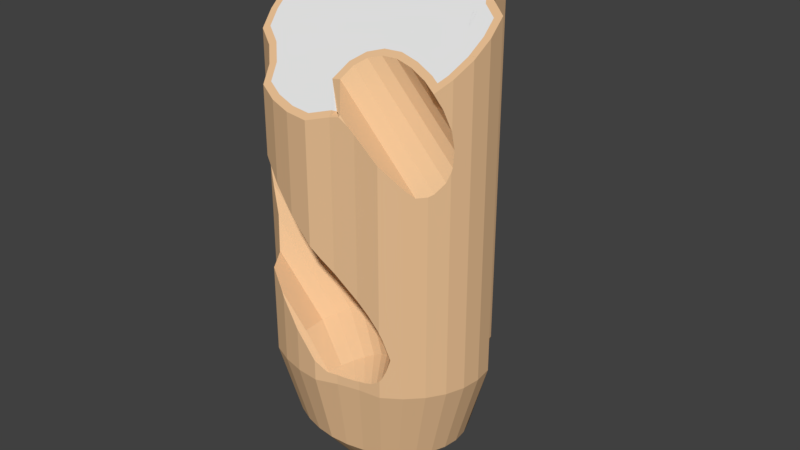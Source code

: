 # Source: bread-blender.blend  (saved by Blender 2.79.0; exported with 4.5.12 LTS)
import bpy
from mathutils import Matrix  # noqa: F401  (used for matrix-valued properties, if any)

bpy.ops.wm.read_factory_settings(use_empty=True)
scene = bpy.context.scene
scene.name = 'Scene'

# ---- collections
col_collection_1 = bpy.data.collections.new('Collection 1'); scene.collection.children.link(col_collection_1)

# ---- materials (node trees are filled in below, after node groups)
mat_bread = bpy.data.materials.new('bread')
mat_bread.alpha_threshold = 0.0
mat_bread.use_transparent_shadow = False
mat_bread.diffuse_color = (0.8276, 0.5322, 0.2954, 1.0)
mat_bread.roughness = 0.5
mat_bread.line_color = (0.0, 0.0, 0.0, 1.0)
mat_white = bpy.data.materials.new('white')
mat_white.alpha_threshold = 0.0
mat_white.use_transparent_shadow = False
mat_white.roughness = 0.5

# ---- material node trees

# ---- world
world_world = bpy.data.worlds.new('World'); scene.world = world_world
world_world.color = (0.05088, 0.05088, 0.05088)
world_world.use_sun_shadow = False
world_world.sun_shadow_jitter_overblur = 0.0
world_world.cycles.sampling_method = 'MANUAL'

# ---- meshes
me_bread = bpy.data.meshes.new('bread')
me_bread.from_pydata([(-0.1428, 0.827, -1.0), (0.0523, 0.8111, -1.0), (0.01302, 0.6483, -1.674), (-0.3379, 0.8111, -1.0), (0.2399, 0.764, -1.0), (-0.1428, 0.661, -1.668), (0.1628, 0.6107, -1.681), (-0.5255, 0.764, -1.0), (-0.6984, 0.6876, -1.0), (-0.8499, 0.5848, -1.0), (-0.7896, 0.3839, -1.0), (-0.882, 0.2409, -1.0), (-1.124, 0.1613, -1.0), (-1.143, 8.536e-07, -1.0), (-1.124, -0.1613, -1.0), (-1.067, -0.3165, -1.0), (-1.067, -0.3165, 0.457), (-1.07, -0.3073, 0.4887), (-1.074, -0.2972, 0.6305), (-1.067, -0.3165, 0.7345), (-0.8987, -0.4175, 0.7709), (-1.059, -0.321, 0.7525), (-0.9623, -0.3792, 0.7847), (-0.7743, -0.5428, 0.7791), (-0.8483, -0.4682, 0.7881), (0.7811, -0.3165, 1.203), (0.744, -0.3739, 1.383), (0.7798, -0.3184, 1.216), (0.838, -0.1613, -1.0), (0.7889, -0.2951, 1.07), (0.7853, -0.305, 0.9356), (0.7811, -0.3165, 0.904), (0.7811, -0.3165, -1.0), (0.8572, 1.175e-07, -1.0), (0.838, 0.1613, -1.0), (0.6971, 0.2493, -1.0), (0.6047, 0.3923, -1.0), (0.5643, 0.5848, -1.0), (0.4128, 0.6876, -1.0), (-0.1002, 0.2573, -2.166), (-0.162, 0.2618, -2.168), (-0.0407, 0.2429, -2.164), (-0.2986, 0.6483, -1.661), (-0.4484, 0.6107, -1.655), (-0.5865, 0.5496, -1.649), (-0.7075, 0.4674, -1.644), (-0.8068, 0.3672, -1.64), (-0.8806, 0.253, -1.637), (-0.9261, 0.129, -1.635), (-0.9414, 7.366e-07, -1.635), (-0.9261, -0.129, -1.635), (-0.8987, -0.4175, -1.0), (-0.8987, -0.4175, 0.07511), (-1.008, -0.3517, 0.292), (-0.6984, -0.6876, 0.7497), (-0.7527, -0.584, 0.7941), (0.595, -0.253, -1.698), (0.7609, -0.3477, 0.8264), (0.7133, -0.4213, 0.75), (0.6887, -0.4594, 0.7336), (0.6887, -0.4594, -1.0), (0.6405, -0.129, -1.7), (0.6558, 1.571e-07, -1.701), (0.6405, 0.129, -1.7), (0.595, 0.253, -1.698), (0.5212, 0.3672, -1.695), (0.4219, 0.4674, -1.691), (0.3009, 0.5496, -1.686), (-0.2236, 0.2562, -2.169), (0.0142, 0.2191, -2.162), (-0.4241, 0.1432, -2.174), (-0.453, 0.09772, -2.175), (-0.8806, -0.253, -1.637), (-0.7743, -0.5428, -1.0), (-0.7743, -0.5428, -0.1788), (-0.7828, -0.5343, -0.1717), (-0.8874, -0.4289, 0.04502), (-0.5255, -0.764, 0.582), (0.5212, -0.3672, -1.695), (0.6258, -0.5228, 0.7281), (0.5643, -0.5848, 0.8008), (0.5643, -0.5848, -1.0), (-0.2829, 0.2408, -2.171), (0.06242, 0.187, -2.161), (-0.3374, 0.2162, -2.172), (-0.3851, 0.1832, -2.173), (-0.4706, 0.04846, -2.175), (-0.4762, -0.002661, -2.175), (-0.4697, -0.05368, -2.174), (-0.4513, -0.1026, -2.173), (-0.8068, -0.3672, -1.64), (-0.6984, -0.6876, -1.0), (-0.6984, -0.6876, -0.2324), (-0.3379, -0.8111, 0.4002), (-0.3984, -0.7959, 0.4562), (0.1333, -0.09772, -2.156), (0.1509, -0.04846, -2.156), (0.1045, -0.1432, -2.157), (0.4219, -0.4674, -1.691), (0.4128, -0.6876, 0.9718), (0.4128, -0.6876, -0.4089), (0.4338, -0.6733, -0.4657), (0.4528, -0.6605, -0.5322), (0.4837, -0.6394, -0.6447), (0.4834, -0.6397, -0.6472), (0.4571, -0.6575, -0.7508), (0.4271, -0.6778, -0.8233), (0.4128, -0.6876, -0.8457), (0.4128, -0.6876, -1.0), (0.1566, 0.002661, -2.157), (0.1501, 0.05368, -2.157), (0.1317, 0.1026, -2.158), (0.1021, 0.1476, -2.159), (-0.4217, -0.1476, -2.172), (-0.7075, -0.4674, -1.644), (-0.5255, -0.764, -1.0), (-0.5255, -0.764, -0.4024), (-0.5499, -0.7532, -0.3727), (-0.1428, -0.827, 0.207), (0.06545, -0.1832, -2.158), (0.3009, -0.5496, -1.686), (0.2231, -0.7136, 1.169), (0.2231, -0.7136, -0.1838), (0.316, -0.7009, -0.2795), (0.4059, -0.6885, -0.394), (0.3878, -0.691, -0.8694), (0.3359, -0.6982, -0.897), (0.2716, -0.707, -0.9134), (0.2231, -0.7136, -0.9166), (0.2231, -0.7136, -1.0), (-0.09597, -0.2562, -2.162), (-0.382, -0.187, -2.171), (-0.3338, -0.2191, -2.169), (-0.5865, -0.5496, -1.649), (-0.3379, -0.8111, -1.0), (-0.3379, -0.8111, -0.6132), (0.03551, -0.7607, 0.01169), (-0.07715, -0.8026, 0.1305), (0.01777, -0.2162, -2.159), (0.1628, -0.6107, -1.681), (0.1686, -0.7273, 1.227), (0.1922, -0.7214, -0.9206), (0.09378, -0.7461, -0.9187), (0.03551, -0.7607, -0.9112), (0.03551, -0.7607, -1.0), (-0.4484, -0.6107, -1.655), (-0.1428, -0.827, -1.0), (-0.1428, -0.827, -0.8197), (-0.3105, -0.8133, -0.6417), (-0.03674, -0.2408, -2.16), (0.01302, -0.6483, -1.674), (-0.03209, -0.7858, -0.9053), (-0.04373, -0.7902, -0.9032), (-0.2789, -0.2429, -2.167), (-0.2194, -0.2573, -2.166), (-0.2986, -0.6483, -1.661), (-0.1428, -0.661, -1.668), (-0.1577, -0.2618, -2.164), (-0.001767, -0.3195, -0.4562), (0.08459, -0.3448, -0.4069), (0.3485, -0.5207, -0.7083), (-0.08854, -0.3277, -0.5063), (0.1672, -0.4027, -0.3603), (0.2754, -0.5004, -0.7434), (0.4185, -0.5671, -0.6751), (-0.1724, -0.3691, -0.5552), (0.2429, -0.4909, -0.3182), (0.2019, -0.5068, -0.7792), (-0.2501, -0.4421, -0.601), (0.4827, -0.6376, -0.6452), (0.3088, -0.6061, -0.2821), (0.131, -0.5399, -0.8142), (-0.3187, -0.5439, -0.6421), (0.06521, -0.5982, -0.8471), (-0.2945, -0.7585, -0.6316), (0.007205, -0.6795, -0.8766), (-0.04083, -0.7808, -0.9016), (-0.1428, 0.7767, 2.386), (0.03991, 0.7618, 2.375), (-0.3255, 0.7618, 2.375), (0.2157, 0.7177, 2.343), (-0.5012, 0.7177, 2.343), (-0.6633, 0.6461, 2.291), (-0.7807, 0.5664, 2.233), (-0.724, 0.3774, 2.095), (-0.8376, 0.2015, 1.967), (-1.066, 0.1264, 1.913), (-1.063, -0.1517, 1.71), (-1.081, 8.115e-07, 1.821), (-1.013, -0.2863, 1.612), (-0.7207, -0.5169, 1.445), (-0.8554, -0.3812, 1.543), (0.7235, -0.2976, 1.604), (0.6812, -0.3631, 1.557), (0.777, -0.1517, 1.71), (0.7951, 1.082e-07, 1.821), (0.779, 0.135, 1.919), (0.5454, 0.3761, 2.094), (0.6486, 0.2164, 1.978), (0.5071, 0.5583, 2.227), (0.3777, 0.6461, 2.291), (-0.6498, -0.6521, 1.346), (-0.5012, -0.7177, 1.299), (-0.3255, -0.7618, 1.266), (-0.1533, -0.7758, 1.256), (0.01334, -0.7139, 1.301), (0.02635, -0.6728, 1.283), (0.2538, -0.2278, 1.655), (0.6063, -0.3259, 1.584), (0.4262, -0.2632, 1.629), (0.1003, -0.2351, 1.65), (-0.02666, -0.2851, 1.613), (-0.1145, -0.3762, 1.547), (-0.1538, -0.5187, 1.443), (-0.08745, -0.5079, 1.451), (0.1036, -0.726, 1.293), (-0.05717, -0.3981, 1.531), (0.0133, -0.325, 1.584), (0.1163, -0.2845, 1.614), (0.5777, -0.3704, 1.551), (0.4062, -0.3107, 1.595), (0.2479, -0.2781, 1.618), (0.1077, -0.7426, 1.28), (0.03551, -0.7607, 1.267), (-0.1428, -0.827, 1.219), (-0.3379, -0.8111, 1.231), (-0.5255, -0.764, 1.265), (-0.6984, -0.6876, 1.32), (0.4128, 0.6876, 2.321), (0.5643, 0.5848, 2.246), (0.6047, 0.3923, 2.106), (0.6971, 0.2493, 2.002), (0.838, 0.1613, 1.938), (0.8572, 1.175e-07, 1.821), (0.838, -0.1613, 1.703), (0.7053, -0.4337, 1.505), (0.7811, -0.3165, 1.591), (-0.7743, -0.5428, 1.426), (-0.8987, -0.4175, 1.517), (-1.067, -0.3165, 1.591), (-1.124, -0.1613, 1.703), (-1.143, 8.536e-07, 1.821), (-1.124, 0.1613, 1.938), (-0.882, 0.2409, 1.996), (-0.7896, 0.3839, 2.1), (-0.8499, 0.5848, 2.246), (-0.6984, 0.6876, 2.321), (-0.5255, 0.764, 2.377), (0.2399, 0.764, 2.377), (-0.3379, 0.8111, 2.411), (0.0523, 0.8111, 2.411), (-0.1428, 0.827, 2.423)], [], [(1, 2, 5, 0), (2, 1, 4, 6), (0, 5, 42, 3), (5, 2, 39, 40), (2, 6, 41, 39), (3, 42, 43, 7), (7, 43, 44, 8), (8, 44, 45, 9), (9, 45, 46, 10), (11, 10, 46, 47), (11, 47, 48, 12), (12, 48, 49, 13), (13, 49, 50, 14), (14, 50, 72, 15), (51, 52, 53, 16, 15), (32, 56, 61, 28), (32, 31, 57, 58, 59, 60), (28, 61, 62, 33), (33, 62, 63, 34), (34, 63, 64, 35), (35, 64, 65, 36), (36, 65, 66, 37), (37, 66, 67, 38), (6, 4, 38, 67), (42, 5, 40, 68), (6, 67, 69, 41), (47, 46, 70, 71), (15, 72, 90, 51), (73, 74, 75, 76, 52, 51), (56, 32, 60, 78), (60, 59, 79, 80, 81), (43, 42, 68, 82), (67, 66, 83, 69), (111, 110, 109, 96, 95, 97, 119, 138, 149, 130, 157, 154, 153, 132, 131, 113, 89, 88, 87, 86, 71, 70, 85, 84, 82, 68, 40, 39, 41, 69, 83, 112), (44, 43, 82, 84), (45, 44, 84, 85), (46, 45, 85, 70), (48, 47, 71, 86), (49, 48, 86, 87), (50, 49, 87, 88), (72, 50, 88, 89), (51, 90, 114, 73), (91, 92, 74, 73), (61, 56, 95, 96), (56, 78, 97, 95), (78, 60, 81, 98), (81, 80, 99, 100, 101, 102, 103, 104, 105, 106, 107, 108), (62, 61, 96, 109), (63, 62, 109, 110), (64, 63, 110, 111), (65, 64, 111, 112), (66, 65, 112, 83), (90, 72, 89, 113), (73, 114, 133, 91), (115, 116, 117, 92, 91), (78, 98, 119, 97), (98, 81, 108, 120), (100, 99, 121, 122, 123, 124), (108, 107, 125, 126, 127, 128, 129), (114, 90, 113, 131), (91, 133, 145, 115), (134, 135, 116, 115), (98, 120, 138, 119), (129, 139, 120, 108), (129, 128, 141, 142, 143, 144), (133, 114, 131, 132), (115, 145, 155, 134), (146, 147, 148, 135, 134), (120, 139, 149, 138), (139, 129, 144, 150), (144, 143, 151, 152, 147, 146), (145, 133, 132, 153), (134, 155, 156, 146), (139, 150, 130, 149), (150, 144, 146, 156), (155, 145, 153, 154), (150, 156, 157, 130), (156, 155, 154, 157), (158, 159, 21, 19, 18), (159, 158, 163, 160), (18, 17, 161, 158), (22, 21, 159, 162), (160, 164, 162, 159), (165, 161, 17, 16, 53), (162, 166, 24, 20, 22), (163, 125, 107, 106, 160), (106, 105, 164, 160), (167, 163, 158, 161), (168, 165, 53, 52, 76), (166, 170, 55, 23, 24), (164, 169, 166, 162), (126, 125, 163, 167), (105, 104, 169, 164), (171, 167, 161, 165), (165, 168, 173, 171), (76, 75, 172, 168), (103, 102, 166, 169), (102, 101, 170, 166), (170, 123, 122, 136, 137, 94, 77, 54, 55), (127, 126, 167, 171), (104, 103, 169), (174, 172, 75, 74, 92, 117), (170, 101, 100, 124), (124, 123, 170), (137, 118, 93, 94), (173, 141, 128, 127, 171), (175, 173, 168, 172), (172, 174, 176, 175), (117, 116, 135, 148, 174), (142, 141, 173, 175), (148, 147, 152, 176, 174), (176, 151, 143, 142, 175), (152, 151, 176), (215, 222, 140), (140, 121, 99, 80, 79, 214, 215), (79, 59, 58, 216, 214), (58, 57, 217, 216), (57, 31, 30, 218, 217), (27, 26, 219, 220), (29, 25, 27, 220, 221), (30, 29, 221, 218), (122, 121, 140, 222, 223, 136), (136, 223, 224, 118, 137), (118, 224, 225, 93), (93, 225, 226, 77, 94), (77, 226, 227, 54), (38, 228, 229, 37), (36, 230, 231, 35), (37, 229, 230, 36), (35, 231, 232, 34), (34, 232, 233, 33), (33, 233, 234, 28), (26, 235, 219), (25, 236, 235, 26, 27), (28, 234, 236, 25, 29, 30, 31, 32), (23, 237, 238, 20, 24), (54, 227, 237, 23, 55), (20, 238, 239, 19, 21, 22), (14, 240, 241, 13), (15, 16, 17, 18, 19, 239, 240, 14), (13, 241, 242, 12), (12, 242, 243, 11), (11, 243, 244, 10), (10, 244, 245, 9), (9, 245, 246, 8), (8, 246, 247, 7), (4, 248, 228, 38), (7, 247, 249, 3), (1, 250, 248, 4), (0, 251, 250, 1), (3, 249, 251, 0), (213, 206, 215, 214), (212, 213, 214, 216), (211, 212, 216, 217), (210, 211, 217, 218), (208, 209, 220, 219), (209, 207, 221, 220), (207, 210, 218, 221), (206, 222, 215), (206, 205, 223, 222), (205, 204, 224, 223), (204, 203, 225, 224), (203, 202, 226, 225), (202, 201, 227, 226), (200, 199, 229, 228), (197, 198, 231, 230), (199, 197, 230, 229), (198, 196, 232, 231), (196, 195, 233, 232), (195, 194, 234, 233), (193, 208, 219, 235), (192, 193, 235, 236), (194, 192, 236, 234), (190, 191, 238, 237), (201, 190, 237, 227), (191, 189, 239, 238), (187, 188, 241, 240), (189, 187, 240, 239), (188, 186, 242, 241), (186, 185, 243, 242), (185, 184, 244, 243), (184, 183, 245, 244), (183, 182, 246, 245), (182, 181, 247, 246), (180, 200, 228, 248), (181, 179, 249, 247), (178, 180, 248, 250), (177, 178, 250, 251), (179, 177, 251, 249), (212, 211, 210, 207, 209, 208, 193, 192, 194, 195, 196, 198, 197, 199, 200, 180, 178, 177, 179, 181, 182, 183, 184, 185, 186, 188, 187, 189, 191, 190, 201, 202, 203, 204, 205, 206, 213)])
me_bread.polygons.foreach_set('material_index', [0, 0, 0, 0, 0, 0, 0, 0, 0, 0, 0, 0, 0, 0, 0, 0, 0, 0, 0, 0, 0, 0, 0, 0, 0, 0, 0, 0, 0, 0, 0, 0, 0, 0, 0, 0, 0, 0, 0, 0, 0, 0, 0, 0, 0, 0, 0, 0, 0, 0, 0, 0, 0, 0, 0, 0, 0, 0, 0, 0, 0, 0, 0, 0, 0, 0, 0, 0, 0, 0, 0, 0, 0, 0, 0, 0, 0, 0, 0, 0, 0, 0, 0, 0, 0, 0, 0, 0, 0, 0, 0, 0, 0, 0, 0, 0, 0, 0, 0, 0, 0, 0, 0, 0, 0, 0, 0, 0, 0, 0, 0, 0, 0, 0, 0, 0, 0, 0, 0, 0, 0, 0, 0, 0, 0, 0, 0, 0, 0, 0, 0, 0, 0, 0, 0, 0, 0, 0, 0, 0, 0, 0, 0, 0, 0, 0, 0, 0, 0, 0, 0, 0, 0, 0, 0, 0, 0, 0, 0, 0, 0, 0, 0, 0, 0, 0, 0, 0, 0, 0, 0, 0, 0, 0, 0, 0, 0, 0, 0, 0, 0, 0, 0, 0, 0, 0, 0, 0, 0, 1])
_uv = me_bread.uv_layers.new(name='UVMap')
_uv.uv.foreach_set('vector', [0.1032, 0.4363, 0.0979, 0.5355, 0.07632, 0.5341, 0.07616, 0.4357, 0.0979, 0.5355, 0.1032, 0.4363, 0.1295, 0.4396, 0.1189, 0.5388, 0.07616, 0.4357, 0.07632, 0.5341, 0.05494, 0.5348, 0.04937, 0.4375, 0.07632, 0.5341, 0.0979, 0.5355, 0.08455, 0.63, 0.07599, 0.63, 0.0979, 0.5355, 0.1189, 0.5388, 0.09287, 0.6307, 0.08455, 0.63, 0.04937, 0.4375, 0.05494, 0.5348, 0.03458, 0.5375, 0.02387, 0.4419, 0.02387, 0.4419, 0.03458, 0.5375, 0.01603, 0.5421, 0.0006284, 0.4486, 0.8693, 0.1845, 0.8774, 0.08447, 0.8959, 0.08616, 0.8924, 0.1857, 0.8924, 0.1857, 0.8959, 0.08616, 0.9148, 0.08727, 0.9116, 0.1832, 0.9352, 0.1833, 0.9116, 0.1832, 0.9148, 0.08727, 0.9336, 0.08778, 0.9352, 0.1833, 0.9336, 0.08778, 0.9515, 0.08765, 0.962, 0.1858, 0.962, 0.1858, 0.9515, 0.08765, 0.9678, 0.08689, 0.9824, 0.1848, 0.3964, 0.3621, 0.3733, 0.4553, 0.3588, 0.449, 0.3783, 0.3541, 0.3783, 0.3541, 0.3588, 0.449, 0.3419, 0.4447, 0.3573, 0.3484, 0.3313, 0.3512, 0.3385, 0.2104, 0.3569, 0.1801, 0.367, 0.1575, 0.3573, 0.3484, 0.7835, 0.1978, 0.7822, 0.08847, 0.8004, 0.08807, 0.8063, 0.1977, 0.7835, 0.1978, 0.7835, 0.4771, 0.7785, 0.4655, 0.7666, 0.4537, 0.7604, 0.4509, 0.7604, 0.1966, 0.8063, 0.1977, 0.8004, 0.08807, 0.8178, 0.08681, 0.828, 0.1962, 0.828, 0.1962, 0.8178, 0.08681, 0.8335, 0.08474, 0.8478, 0.1935, 0.5264, 0.5128, 0.5506, 0.4191, 0.5582, 0.4288, 0.5468, 0.5184, 0.5226, 0.887, 0.5264, 0.9928, 0.5155, 0.9962, 0.5089, 0.8917, 0.5089, 0.8917, 0.5155, 0.9962, 0.5076, 1.0, 0.4862, 0.8953, 0.1756, 0.4531, 0.1557, 0.551, 0.1384, 0.5441, 0.1539, 0.4452, 0.1189, 0.5388, 0.1295, 0.4396, 0.1539, 0.4452, 0.1384, 0.5441, 0.05494, 0.5348, 0.07632, 0.5341, 0.07599, 0.63, 0.06752, 0.6309, 0.1189, 0.5388, 0.1384, 0.5441, 0.1006, 0.6322, 0.09287, 0.6307, 0.9336, 0.08778, 0.9148, 0.08727, 0.9134, 0.000261, 0.9209, 0.0001943, 0.3573, 0.3484, 0.3419, 0.4447, 0.3234, 0.4425, 0.3313, 0.3512, 0.3069, 0.3505, 0.3124, 0.243, 0.3141, 0.2421, 0.3361, 0.2143, 0.3385, 0.2104, 0.3313, 0.3512, 0.7822, 0.08847, 0.7835, 0.1978, 0.7604, 0.1966, 0.7637, 0.088, 0.7604, 0.1966, 0.7604, 0.4509, 0.7491, 0.4489, 0.738, 0.4584, 0.738, 0.1942, 0.03458, 0.5375, 0.05494, 0.5348, 0.06752, 0.6309, 0.05947, 0.6325, 0.1384, 0.5441, 0.1557, 0.551, 0.1076, 0.6345, 0.1006, 0.6322, 0.1178, 0.6408, 0.1207, 0.6445, 0.122, 0.6486, 0.1217, 0.6527, 0.1196, 0.6568, 0.116, 0.6606, 0.1109, 0.664, 0.1046, 0.667, 0.09729, 0.6693, 0.08924, 0.671, 0.08077, 0.6718, 0.07221, 0.6719, 0.06388, 0.6711, 0.05612, 0.6696, 0.04921, 0.6674, 0.04342, 0.6645, 0.03897, 0.6611, 0.03604, 0.6573, 0.03473, 0.6533, 0.0351, 0.6491, 0.03714, 0.6451, 0.04076, 0.6413, 0.04583, 0.6378, 0.05214, 0.6348, 0.05947, 0.6325, 0.06752, 0.6309, 0.07599, 0.63, 0.08455, 0.63, 0.09287, 0.6307, 0.1006, 0.6322, 0.1076, 0.6345, 0.1133, 0.6374, 0.01603, 0.5421, 0.03458, 0.5375, 0.05947, 0.6325, 0.05214, 0.6348, 0.0, 0.5485, 0.01603, 0.5421, 0.05214, 0.6348, 0.04583, 0.6378, 0.9148, 0.08727, 0.8959, 0.08616, 0.9059, 0.0001977, 0.9134, 0.000261, 0.9515, 0.08765, 0.9336, 0.08778, 0.9209, 0.0001943, 0.928, 0.0, 0.3733, 0.4553, 0.3849, 0.4633, 0.3303, 0.5524, 0.3257, 0.5493, 0.3588, 0.449, 0.3733, 0.4553, 0.3257, 0.5493, 0.3199, 0.5467, 0.3419, 0.4447, 0.3588, 0.449, 0.3199, 0.5467, 0.3132, 0.5448, 0.3313, 0.3512, 0.3234, 0.4425, 0.3039, 0.4425, 0.3069, 0.3505, 0.2851, 0.3463, 0.2903, 0.2458, 0.3124, 0.243, 0.3069, 0.3505, 0.8004, 0.08807, 0.7822, 0.08847, 0.7786, 0.004261, 0.7858, 0.004223, 0.7822, 0.08847, 0.7637, 0.088, 0.7713, 0.003834, 0.7786, 0.004261, 0.7637, 0.088, 0.7604, 0.1966, 0.738, 0.1942, 0.7458, 0.08666, 0.738, 0.1942, 0.738, 0.4584, 0.717, 0.4798, 0.717, 0.2773, 0.7199, 0.2695, 0.7226, 0.2602, 0.7268, 0.2444, 0.7268, 0.244, 0.7232, 0.2282, 0.719, 0.2169, 0.717, 0.2132, 0.717, 0.1906, 0.8178, 0.08681, 0.8004, 0.08807, 0.7858, 0.004223, 0.7927, 0.003718, 0.8335, 0.08474, 0.8178, 0.08681, 0.7927, 0.003718, 0.7989, 0.002769, 0.8472, 0.08194, 0.8335, 0.08474, 0.7989, 0.002769, 0.8042, 0.00141, 0.1702, 0.5593, 0.1813, 0.5687, 0.1178, 0.6408, 0.1133, 0.6374, 0.1557, 0.551, 0.1702, 0.5593, 0.1133, 0.6374, 0.1076, 0.6345, 0.3234, 0.4425, 0.3419, 0.4447, 0.3132, 0.5448, 0.3059, 0.5437, 0.3069, 0.3505, 0.3039, 0.4425, 0.2842, 0.4447, 0.2851, 0.3463, 0.2612, 0.3508, 0.2652, 0.2725, 0.2688, 0.268, 0.2903, 0.2458, 0.2851, 0.3463, 0.7637, 0.088, 0.7458, 0.08666, 0.7641, 0.002956, 0.7713, 0.003834, 0.7458, 0.08666, 0.738, 0.1942, 0.717, 0.1906, 0.7291, 0.08452, 0.7988, 0.9955, 0.6264, 0.7845, 0.6515, 0.7168, 0.8204, 0.9235, 0.808, 0.9565, 0.7987, 0.9919, 0.4418, 0.7121, 0.4314, 0.7044, 0.4353, 0.7027, 0.4419, 0.6981, 0.4489, 0.6916, 0.4535, 0.6863, 0.4592, 0.6904, 0.3039, 0.4425, 0.3234, 0.4425, 0.3059, 0.5437, 0.2982, 0.5433, 0.2851, 0.3463, 0.2842, 0.4447, 0.265, 0.449, 0.2612, 0.3508, 0.2388, 0.3576, 0.2414, 0.307, 0.2652, 0.2725, 0.2612, 0.3508, 0.7458, 0.08666, 0.7291, 0.08452, 0.7575, 0.001661, 0.7641, 0.002956, 0.704, 0.1848, 0.7142, 0.08166, 0.7291, 0.08452, 0.717, 0.1906, 0.4592, 0.6904, 0.4535, 0.6863, 0.4569, 0.6832, 0.4668, 0.6726, 0.4723, 0.6661, 0.4783, 0.6705, 0.2842, 0.4447, 0.3039, 0.4425, 0.2982, 0.5433, 0.2904, 0.5437, 0.2612, 0.3508, 0.265, 0.449, 0.2471, 0.4552, 0.2388, 0.3576, 0.2189, 0.3665, 0.2201, 0.3429, 0.2384, 0.3119, 0.2414, 0.307, 0.2388, 0.3576, 0.7291, 0.08452, 0.7142, 0.08166, 0.7515, 0.0, 0.7575, 0.001661, 0.7142, 0.08166, 0.704, 0.1848, 0.6884, 0.1793, 0.7017, 0.07818, 0.6884, 0.1793, 0.6884, 0.1923, 0.6818, 0.1913, 0.6806, 0.1913, 0.6708, 0.2008, 0.6708, 0.1743, 0.265, 0.449, 0.2842, 0.4447, 0.2904, 0.5437, 0.2829, 0.5449, 0.2388, 0.3576, 0.2471, 0.4552, 0.2312, 0.4632, 0.2189, 0.3665, 0.2075, 0.483, 0.2178, 0.4726, 0.2644, 0.5527, 0.2604, 0.5563, 0.7017, 0.07818, 0.6884, 0.1793, 0.6708, 0.1743, 0.6921, 0.07422, 0.2471, 0.4552, 0.265, 0.449, 0.2829, 0.5449, 0.2759, 0.5469, 0.2178, 0.4726, 0.2312, 0.4632, 0.2696, 0.5495, 0.2644, 0.5527, 0.2312, 0.4632, 0.2471, 0.4552, 0.2759, 0.5469, 0.2696, 0.5495, 0.2606, 0.3305, 0.2502, 0.327, 0.3678, 0.119, 0.3689, 0.1212, 0.3708, 0.1355, 0.3964, 0.6177, 0.4043, 0.6077, 0.4183, 0.6691, 0.412, 0.6778, 0.4134, 0.4191, 0.4236, 0.4273, 0.4152, 0.6001, 0.4043, 0.6077, 0.3531, 0.1164, 0.3678, 0.119, 0.2502, 0.327, 0.2369, 0.3218, 0.2056, 0.37, 0.1946, 0.3666, 0.2369, 0.3218, 0.2502, 0.327, 0.4289, 0.595, 0.4152, 0.6001, 0.4236, 0.4273, 0.4264, 0.43, 0.4361, 0.448, 0.2369, 0.3218, 0.2212, 0.3152, 0.3334, 0.1167, 0.3431, 0.1193, 0.3531, 0.1164, 0.4183, 0.6691, 0.4353, 0.7027, 0.4314, 0.7044, 0.4279, 0.7043, 0.412, 0.6778, 0.4279, 0.7043, 0.4187, 0.703, 0.4084, 0.6881, 0.412, 0.6778, 0.4271, 0.6622, 0.4183, 0.6691, 0.4043, 0.6077, 0.4152, 0.6001, 0.4448, 0.5928, 0.4289, 0.595, 0.4361, 0.448, 0.4481, 0.477, 0.4503, 0.4807, 0.2212, 0.3152, 0.2036, 0.3074, 0.3127, 0.1143, 0.3188, 0.1175, 0.3334, 0.1167, 0.1946, 0.3666, 0.1816, 0.362, 0.2212, 0.3152, 0.2369, 0.3218, 0.4419, 0.6981, 0.4353, 0.7027, 0.4183, 0.6691, 0.4271, 0.6622, 0.1813, 0.3734, 0.1813, 0.3622, 0.1816, 0.362, 0.1946, 0.3666, 0.4381, 0.6575, 0.4271, 0.6622, 0.4152, 0.6001, 0.4289, 0.595, 0.4289, 0.595, 0.4448, 0.5928, 0.4508, 0.6551, 0.4381, 0.6575, 0.4503, 0.4807, 0.4663, 0.5119, 0.4623, 0.5936, 0.4448, 0.5928, 0.1813, 0.3619, 0.1829, 0.3444, 0.2212, 0.3152, 0.1816, 0.362, 0.1829, 0.3444, 0.1838, 0.334, 0.2036, 0.3074, 0.2212, 0.3152, 0.2036, 0.3074, 0.1933, 0.3022, 0.2014, 0.2843, 0.2156, 0.2467, 0.2227, 0.2231, 0.2558, 0.1647, 0.2718, 0.1436, 0.2969, 0.1172, 0.3127, 0.1143, 0.4489, 0.6916, 0.4419, 0.6981, 0.4271, 0.6622, 0.4381, 0.6575, 0.1813, 0.3622, 0.1813, 0.3619, 0.1816, 0.362, 0.4792, 0.6111, 0.4623, 0.5936, 0.4663, 0.5119, 0.4669, 0.5139, 0.4777, 0.5361, 0.4814, 0.5661, 0.2036, 0.3074, 0.1838, 0.334, 0.1847, 0.3247, 0.1854, 0.3224, 0.1854, 0.3224, 0.1933, 0.3022, 0.2036, 0.3074, 0.2227, 0.2231, 0.2269, 0.2084, 0.2482, 0.1742, 0.2558, 0.1647, 0.4508, 0.6551, 0.4569, 0.6832, 0.4535, 0.6863, 0.4489, 0.6916, 0.4381, 0.6575, 0.4648, 0.6551, 0.4508, 0.6551, 0.4448, 0.5928, 0.4623, 0.5936, 0.4623, 0.5936, 0.4792, 0.6111, 0.4795, 0.6575, 0.4648, 0.6551, 0.4814, 0.5661, 0.4825, 0.5714, 0.4862, 0.6085, 0.4862, 0.6134, 0.4792, 0.6111, 0.4668, 0.6726, 0.4569, 0.6832, 0.4508, 0.6551, 0.4648, 0.6551, 0.4862, 0.6134, 0.4862, 0.6441, 0.4807, 0.6579, 0.4795, 0.6575, 0.4792, 0.6111, 0.4795, 0.6575, 0.4795, 0.6592, 0.4723, 0.6661, 0.4668, 0.6726, 0.4648, 0.6551, 0.4807, 0.6579, 0.4795, 0.6592, 0.4795, 0.6575, 0.6667, 0.6733, 0.67, 0.6796, 0.6596, 0.6984, 0.6596, 0.6984, 0.6515, 0.7168, 0.6264, 0.7845, 0.5943, 0.8233, 0.5783, 0.8353, 0.6562, 0.5594, 0.6667, 0.6733, 0.5783, 0.8353, 0.552, 0.8354, 0.5377, 0.8304, 0.6207, 0.5308, 0.6562, 0.5594, 0.5377, 0.8304, 0.5044, 0.8139, 0.5849, 0.5232, 0.6207, 0.5308, 0.5044, 0.8139, 0.4847, 0.8, 0.4778, 0.7938, 0.5498, 0.5336, 0.5849, 0.5232, 0.2069, 0.6546, 0.193, 0.6326, 0.1928, 0.5971, 0.2065, 0.5748, 0.2175, 0.672, 0.2078, 0.6562, 0.2069, 0.6546, 0.2065, 0.5748, 0.2175, 0.5563, 0.4778, 0.7938, 0.4585, 0.7719, 0.5167, 0.5614, 0.5498, 0.5336, 0.8204, 0.9235, 0.6515, 0.7168, 0.6596, 0.6984, 0.67, 0.6796, 0.692, 0.669, 0.8488, 0.8609, 0.6348, 0.4191, 0.6348, 0.6033, 0.6172, 0.5912, 0.6172, 0.4428, 0.6237, 0.4334, 0.2269, 0.2084, 0.2337, 0.07588, 0.2537, 0.06544, 0.2482, 0.1742, 0.2482, 0.1742, 0.2537, 0.06544, 0.2763, 0.05414, 0.2718, 0.1436, 0.2558, 0.1647, 0.2718, 0.1436, 0.2763, 0.05414, 0.3007, 0.0424, 0.2969, 0.1172, 0.1539, 0.4452, 0.1597, 0.02247, 0.1813, 0.03984, 0.1756, 0.4531, 0.5089, 0.8917, 0.5128, 0.4361, 0.5264, 0.4466, 0.5226, 0.887, 0.4862, 0.8953, 0.4903, 0.4191, 0.5128, 0.4361, 0.5089, 0.8917, 0.5468, 0.5184, 0.5582, 0.9004, 0.5376, 0.8867, 0.5264, 0.5128, 0.8478, 0.1935, 0.8478, 0.6245, 0.828, 0.61, 0.828, 0.1962, 0.828, 0.1962, 0.828, 0.61, 0.8063, 0.5942, 0.8063, 0.1977, 0.193, 0.6326, 0.1813, 0.6155, 0.1928, 0.5971, 0.7835, 0.521, 0.7835, 0.5778, 0.7646, 0.5643, 0.7742, 0.5469, 0.7832, 0.5229, 0.8063, 0.1977, 0.8063, 0.5942, 0.7835, 0.5778, 0.7835, 0.521, 0.7866, 0.5014, 0.7852, 0.4817, 0.7835, 0.4771, 0.7835, 0.1978, 0.3188, 0.1175, 0.3232, 0.03279, 0.3481, 0.02154, 0.3431, 0.1193, 0.3334, 0.1167, 0.2969, 0.1172, 0.3007, 0.0424, 0.3232, 0.03279, 0.3188, 0.1175, 0.3127, 0.1143, 0.3431, 0.1193, 0.3481, 0.02154, 0.3746, 0.009061, 0.3689, 0.1212, 0.3678, 0.119, 0.3531, 0.1164, 1.0, 0.1832, 1.0, 0.5887, 0.9824, 0.6079, 0.9824, 0.1848, 0.3573, 0.3484, 0.367, 0.1575, 0.3685, 0.1537, 0.3708, 0.1355, 0.3689, 0.1212, 0.3746, 0.009061, 0.3964, 0.0, 0.3783, 0.3541, 0.9824, 0.1848, 0.9824, 0.6079, 0.962, 0.6266, 0.962, 0.1858, 0.5908, 0.4191, 0.5908, 0.7931, 0.5582, 0.8082, 0.5582, 0.4268, 0.9352, 0.1833, 0.9352, 0.6327, 0.9116, 0.6482, 0.9116, 0.1832, 0.6172, 0.4256, 0.6172, 0.8323, 0.5908, 0.845, 0.5908, 0.4191, 0.8924, 0.1857, 0.8924, 0.6726, 0.8693, 0.6827, 0.8693, 0.1845, 0.8693, 0.1845, 0.8693, 0.6827, 0.8478, 0.6893, 0.8478, 0.1828, 0.1295, 0.4396, 0.1354, 0.009745, 0.1597, 0.02247, 0.1539, 0.4452, 0.02387, 0.4419, 0.02976, 0.01209, 0.05533, 0.003354, 0.04937, 0.4375, 0.1032, 0.4363, 0.1092, 0.002158, 0.1354, 0.009745, 0.1295, 0.4396, 0.07616, 0.4357, 0.08214, 0.0, 0.1092, 0.002158, 0.1032, 0.4363, 0.04937, 0.4375, 0.05533, 0.003354, 0.08214, 0.0, 0.07616, 0.4357, 0.6749, 0.5478, 0.6775, 0.6458, 0.6667, 0.6733, 0.6562, 0.5594, 0.6287, 0.5107, 0.6749, 0.5478, 0.6562, 0.5594, 0.6207, 0.5308, 0.5842, 0.5012, 0.6287, 0.5107, 0.6207, 0.5308, 0.5849, 0.5232, 0.5409, 0.514, 0.5842, 0.5012, 0.5849, 0.5232, 0.5498, 0.5336, 0.4432, 0.6584, 0.4702, 0.5972, 0.4872, 0.608, 0.4615, 0.6663, 0.4702, 0.5972, 0.5023, 0.5465, 0.5167, 0.5614, 0.4872, 0.608, 0.5023, 0.5465, 0.5409, 0.514, 0.5498, 0.5336, 0.5167, 0.5614, 0.6775, 0.6458, 0.67, 0.6796, 0.6667, 0.6733, 0.6775, 0.6458, 0.6852, 0.6489, 0.692, 0.669, 0.67, 0.6796, 0.6852, 0.6489, 0.7411, 0.6309, 0.7517, 0.6499, 0.692, 0.669, 0.7411, 0.6309, 0.7787, 0.5872, 0.7943, 0.6003, 0.7517, 0.6499, 0.7787, 0.5872, 0.8094, 0.533, 0.8271, 0.5425, 0.7943, 0.6003, 0.8094, 0.533, 0.828, 0.478, 0.8488, 0.4784, 0.8271, 0.5425, 0.2473, 0.2924, 0.239, 0.3502, 0.2185, 0.3547, 0.2282, 0.287, 0.2768, 0.4178, 0.2933, 0.4928, 0.2732, 0.4933, 0.2584, 0.426, 0.239, 0.3502, 0.2768, 0.4178, 0.2584, 0.426, 0.2185, 0.3547, 0.2933, 0.4928, 0.2831, 0.5488, 0.2621, 0.5537, 0.2732, 0.4933, 0.2831, 0.5488, 0.314, 0.5961, 0.2991, 0.6102, 0.2621, 0.5537, 0.314, 0.5961, 0.3575, 0.641, 0.3453, 0.658, 0.2991, 0.6102, 0.4349, 0.6875, 0.4432, 0.6584, 0.4615, 0.6663, 0.4473, 0.7158, 0.4079, 0.6759, 0.4349, 0.6875, 0.4473, 0.7158, 0.399, 0.6951, 0.3575, 0.641, 0.4079, 0.6759, 0.399, 0.6951, 0.3453, 0.658, 0.8101, 0.4182, 0.8074, 0.3437, 0.8271, 0.3456, 0.8296, 0.4144, 0.828, 0.478, 0.8101, 0.4182, 0.8296, 0.4144, 0.8488, 0.4784, 0.8074, 0.3437, 0.8207, 0.2772, 0.8412, 0.2747, 0.8271, 0.3456, 0.7978, 0.2225, 0.763, 0.1693, 0.7779, 0.1552, 0.8149, 0.2117, 0.8207, 0.2772, 0.7978, 0.2225, 0.8149, 0.2117, 0.8412, 0.2747, 0.763, 0.1693, 0.7268, 0.1319, 0.7317, 0.1074, 0.7779, 0.1552, 0.7268, 0.1319, 0.6529, 0.1595, 0.6533, 0.1367, 0.7317, 0.1074, 0.6529, 0.1595, 0.5803, 0.1286, 0.5943, 0.1115, 0.6533, 0.1367, 0.5803, 0.1286, 0.5452, 0.05459, 0.557, 0.03292, 0.5943, 0.1115, 0.5452, 0.05459, 0.4965, 0.05556, 0.4942, 0.03417, 0.557, 0.03292, 0.4965, 0.05556, 0.4392, 0.06929, 0.4331, 0.04882, 0.4942, 0.03417, 0.2676, 0.2324, 0.2473, 0.2924, 0.2282, 0.287, 0.2499, 0.2229, 0.4392, 0.06929, 0.3858, 0.09503, 0.3761, 0.0763, 0.4331, 0.04882, 0.2983, 0.1782, 0.2676, 0.2324, 0.2499, 0.2229, 0.2827, 0.1651, 0.3382, 0.1318, 0.2983, 0.1782, 0.2827, 0.1651, 0.3253, 0.1155, 0.3858, 0.09503, 0.3382, 0.1318, 0.3253, 0.1155, 0.3761, 0.0763, 0.6287, 0.5107, 0.5842, 0.5012, 0.5409, 0.514, 0.5023, 0.5465, 0.4702, 0.5972, 0.4432, 0.6584, 0.4349, 0.6875, 0.4079, 0.6759, 0.3575, 0.641, 0.314, 0.5961, 0.2831, 0.5488, 0.2933, 0.4928, 0.2768, 0.4178, 0.239, 0.3502, 0.2473, 0.2924, 0.2676, 0.2324, 0.2983, 0.1782, 0.3382, 0.1318, 0.3858, 0.09503, 0.4392, 0.06929, 0.4965, 0.05556, 0.5452, 0.05459, 0.5803, 0.1286, 0.6529, 0.1595, 0.7268, 0.1319, 0.763, 0.1693, 0.7978, 0.2225, 0.8207, 0.2772, 0.8074, 0.3437, 0.8101, 0.4182, 0.828, 0.478, 0.8094, 0.533, 0.7787, 0.5872, 0.7411, 0.6309, 0.6852, 0.6489, 0.6775, 0.6458, 0.6749, 0.5478])
me_bread.materials.append(mat_bread)
me_bread.materials.append(mat_white)
me_bread.use_remesh_preserve_volume = False
me_bread.use_remesh_preserve_attributes = False
me_bread.use_mirror_vertex_groups = False
me_bread.update()
me_bread.normals_split_custom_set([tuple(v) for v in zip(*[iter([0.07447, 0.9681, -0.2393, 0.07447, 0.9681, -0.2393, 0.07447, 0.9681, -0.2393, 0.07447, 0.9681, -0.2393, 0.2321, 0.9426, -0.2399, 0.2321, 0.9426, -0.2399, 0.2321, 0.9426, -0.2399, 0.2321, 0.9426, -0.2399, -0.08323, 0.9668, -0.2416, -0.08323, 0.9668, -0.2416, -0.08323, 0.9668, -0.2416, -0.08323, 0.9668, -0.2416, 0.04814, 0.7778, -0.6267, 0.04814, 0.7778, -0.6267, 0.04814, 0.7778, -0.6267, 0.04814, 0.7778, -0.6267, 0.1728, 0.7492, -0.6394, 0.1728, 0.7492, -0.6394, 0.1728, 0.7492, -0.6394, 0.1728, 0.7492, -0.6394, -0.2402, 0.9389, -0.2466, -0.2402, 0.9389, -0.2466, -0.2402, 0.9389, -0.2466, -0.2402, 0.9389, -0.2466, -0.395, 0.8828, -0.2543, -0.395, 0.8828, -0.2543, -0.395, 0.8828, -0.2543, -0.395, 0.8828, -0.2543, -0.5451, 0.7957, -0.2641, -0.5451, 0.7957, -0.2641, -0.5451, 0.7957, -0.2641, -0.5451, 0.7957, -0.2641, -0.986, 0.1262, -0.1092, -0.986, 0.1262, -0.1092, -0.986, 0.1262, -0.1092, -0.986, 0.1262, -0.1092, -0.8399, 0.5427, 0.008504, -0.8399, 0.5427, 0.008504, -0.8399, 0.5427, 0.008504, -0.8399, 0.5427, 0.008504, -0.5759, 0.811, -0.1029, -0.5759, 0.811, -0.1029, -0.5759, 0.811, -0.1029, -0.5759, 0.811, -0.1029, -0.9472, 0.1121, -0.3003, -0.9472, 0.1121, -0.3003, -0.9472, 0.1121, -0.3003, -0.9472, 0.1121, -0.3003, -0.9472, -0.1121, -0.3003, -0.9472, -0.1121, -0.3003, -0.9472, -0.1121, -0.3003, -0.9472, -0.1121, -0.3003, -0.8977, -0.3272, -0.2952, -0.8977, -0.3272, -0.2952, -0.8977, -0.3272, -0.2952, -0.8977, -0.3272, -0.2952, -0.5153, -0.857, -7.602e-09, -0.5153, -0.857, -7.602e-09, -0.5153, -0.857, -7.602e-09, -0.5153, -0.857, -7.602e-09, -0.5153, -0.857, -7.602e-09, 0.9033, -0.333, -0.2705, 0.9033, -0.333, -0.2705, 0.9033, -0.333, -0.2705, 0.9033, -0.333, -0.2705, 0.8398, -0.5428, 3.052e-09, 0.8398, -0.5428, 3.052e-09, 0.8398, -0.5428, 3.052e-09, 0.8398, -0.5428, 3.052e-09, 0.8398, -0.5428, 3.052e-09, 0.8398, -0.5428, 3.052e-09, 0.9548, -0.1143, -0.2744, 0.9548, -0.1143, -0.2744, 0.9548, -0.1143, -0.2744, 0.9548, -0.1143, -0.2744, 0.9548, 0.1143, -0.2744, 0.9548, 0.1143, -0.2744, 0.9548, 0.1143, -0.2744, 0.9548, 0.1143, -0.2744, 0.7392, 0.6512, -0.1717, 0.7392, 0.6512, -0.1717, 0.7392, 0.6512, -0.1717, 0.7392, 0.6512, -0.1717, 0.8333, 0.5398, -0.1192, 0.8333, 0.5398, -0.1192, 0.8333, 0.5398, -0.1192, 0.8333, 0.5398, -0.1192, 0.8853, 0.4254, -0.1879, 0.8853, 0.4254, -0.1879, 0.8853, 0.4254, -0.1879, 0.8853, 0.4254, -0.1879, 0.5409, 0.8035, -0.2488, 0.5409, 0.8035, -0.2488, 0.5409, 0.8035, -0.2488, 0.5409, 0.8035, -0.2488, 0.3885, 0.8888, -0.2431, 0.3885, 0.8888, -0.2431, 0.3885, 0.8888, -0.2431, 0.3885, 0.8888, -0.2431, -0.07903, 0.7819, -0.6184, -0.07903, 0.7819, -0.6184, -0.07903, 0.7819, -0.6184, -0.07903, 0.7819, -0.6184, 0.2923, 0.6959, -0.656, 0.2923, 0.6959, -0.656, 0.2923, 0.6959, -0.656, 0.2923, 0.6959, -0.656, -0.6523, 0.409, -0.6381, -0.6523, 0.409, -0.6381, -0.6523, 0.409, -0.6381, -0.6523, 0.409, -0.6381, -0.6521, -0.7294, -0.2068, -0.6521, -0.7294, -0.2068, -0.6521, -0.7294, -0.2068, -0.6521, -0.7294, -0.2068, -0.7098, -0.7044, 2.805e-09, -0.7098, -0.7044, 2.805e-09, -0.7098, -0.7044, 2.805e-09, -0.7098, -0.7044, 2.805e-09, -0.7098, -0.7044, 2.805e-09, -0.7098, -0.7044, 2.805e-09, 0.8087, -0.5257, -0.2638, 0.8087, -0.5257, -0.2638, 0.8087, -0.5257, -0.2638, 0.8087, -0.5257, -0.2638, 0.7098, -0.7044, 1.207e-08, 0.7098, -0.7044, 1.207e-08, 0.7098, -0.7044, 1.207e-08, 0.7098, -0.7044, 1.207e-08, 0.7098, -0.7044, 1.207e-08, -0.2065, 0.761, -0.615, -0.2065, 0.761, -0.615, -0.2065, 0.761, -0.615, -0.2065, 0.761, -0.615, 0.4037, 0.6175, -0.6751, 0.4037, 0.6175, -0.6751, 0.4037, 0.6175, -0.6751, 0.4037, 0.6175, -0.6751, 0.0289, -0.006968, -0.9996, 0.0289, -0.006968, -0.9996, 0.0289, -0.006968, -0.9996, 0.0289, -0.006968, -0.9996, 0.0289, -0.006968, -0.9996, 0.0289, -0.006968, -0.9996, 0.0289, -0.006968, -0.9996, 0.0289, -0.006968, -0.9996, 0.0289, -0.006968, -0.9996, 0.0289, -0.006968, -0.9996, 0.0289, -0.006968, -0.9996, 0.0289, -0.006968, -0.9996, 0.0289, -0.006968, -0.9996, 0.0289, -0.006968, -0.9996, 0.0289, -0.006968, -0.9996, 0.0289, -0.006968, -0.9996, 0.0289, -0.006968, -0.9996, 0.0289, -0.006968, -0.9996, 0.0289, -0.006968, -0.9996, 0.0289, -0.006968, -0.9996, 0.0289, -0.006968, -0.9996, 0.0289, -0.006968, -0.9996, 0.0289, -0.006968, -0.9996, 0.0289, -0.006968, -0.9996, 0.0289, -0.006968, -0.9996, 0.0289, -0.006968, -0.9996, 0.0289, -0.006968, -0.9996, 0.0289, -0.006968, -0.9996, 0.0289, -0.006968, -0.9996, 0.0289, -0.006968, -0.9996, 0.0289, -0.006968, -0.9996, 0.0289, -0.006968, -0.9996, -0.3318, 0.7143, -0.6162, -0.3318, 0.7143, -0.6162, -0.3318, 0.7143, -0.6162, -0.3318, 0.7143, -0.6162, -0.4514, 0.6404, -0.6213, -0.4514, 0.6404, -0.6213, -0.4514, 0.6404, -0.6213, -0.4514, 0.6404, -0.6213, -0.5604, 0.5385, -0.6292, -0.5604, 0.5385, -0.6292, -0.5604, 0.5385, -0.6292, -0.5604, 0.5385, -0.6292, -0.7195, 0.2554, -0.6458, -0.7195, 0.2554, -0.6458, -0.7195, 0.2554, -0.6458, -0.7195, 0.2554, -0.6458, -0.7549, 0.08507, -0.6503, -0.7549, 0.08507, -0.6503, -0.7549, 0.08507, -0.6503, -0.7549, 0.08507, -0.6503, -0.7542, -0.0912, -0.6503, -0.7542, -0.0912, -0.6503, -0.7542, -0.0912, -0.6503, -0.7542, -0.0912, -0.6503, -0.7174, -0.2611, -0.6459, -0.7174, -0.2611, -0.6459, -0.7174, -0.2611, -0.6459, -0.7174, -0.2611, -0.6459, -0.7028, -0.6944, -0.1547, -0.7028, -0.6944, -0.1547, -0.7028, -0.6944, -0.1547, -0.7028, -0.6944, -0.1547, -0.8855, -0.4646, 0.0, -0.8855, -0.4646, 0.0, -0.8855, -0.4646, 0.0, -0.8855, -0.4646, 0.0, 0.6409, -0.2405, -0.729, 0.6409, -0.2405, -0.729, 0.6409, -0.2405, -0.729, 0.6409, -0.2405, -0.729, 0.5825, -0.3857, -0.7155, 0.5825, -0.3857, -0.7155, 0.5825, -0.3857, -0.7155, 0.5825, -0.3857, -0.7155, 0.6839, -0.6831, -0.256, 0.6839, -0.6831, -0.256, 0.6839, -0.6831, -0.256, 0.6839, -0.6831, -0.256, 0.5616, -0.8274, -2.869e-09, 0.5616, -0.8274, -2.869e-09, 0.5616, -0.8274, -2.869e-09, 0.5616, -0.8274, -2.869e-09, 0.5616, -0.8274, -2.869e-09, 0.5616, -0.8274, -2.869e-09, 0.5616, -0.8274, -2.869e-09, 0.5616, -0.8274, -2.869e-09, 0.5616, -0.8274, -2.869e-09, 0.5616, -0.8274, -2.869e-09, 0.5616, -0.8274, -2.869e-09, 0.5616, -0.8274, -2.869e-09, 0.6718, -0.08176, -0.7362, 0.6718, -0.08176, -0.7362, 0.6718, -0.08176, -0.7362, 0.6718, -0.08176, -0.7362, 0.6722, 0.08197, -0.7358, 0.6722, 0.08197, -0.7358, 0.6722, 0.08197, -0.7358, 0.6722, 0.08197, -0.7358, 0.642, 0.2413, -0.7277, 0.642, 0.2413, -0.7277, 0.642, 0.2413, -0.7277, 0.642, 0.2413, -0.7277, 0.5838, 0.3875, -0.7134, 0.5838, 0.3875, -0.7134, 0.5838, 0.3875, -0.7134, 0.5838, 0.3875, -0.7134, 0.5025, 0.5142, -0.695, 0.5025, 0.5142, -0.695, 0.5025, 0.5142, -0.695, 0.5025, 0.5142, -0.695, -0.6491, -0.4138, -0.6383, -0.6491, -0.4138, -0.6383, -0.6491, -0.4138, -0.6383, -0.6491, -0.4138, -0.6383, -0.7411, -0.6385, -0.2077, -0.7411, -0.6385, -0.2077, -0.7411, -0.6385, -0.2077, -0.7411, -0.6385, -0.2077, -0.4043, -0.9146, 0.0, -0.4043, -0.9146, 0.0, -0.4043, -0.9146, 0.0, -0.4043, -0.9146, 0.0, -0.4043, -0.9146, 0.0, 0.5016, -0.5113, -0.6978, 0.5016, -0.5113, -0.6978, 0.5016, -0.5113, -0.6978, 0.5016, -0.5113, -0.6978, 0.5409, -0.8035, -0.2488, 0.5409, -0.8035, -0.2488, 0.5409, -0.8035, -0.2488, 0.5409, -0.8035, -0.2488, 0.1361, -0.9907, 2.866e-08, 0.1361, -0.9907, 2.866e-08, 0.1361, -0.9907, 2.866e-08, 0.1361, -0.9907, 2.866e-08, 0.1361, -0.9907, 2.866e-08, 0.1361, -0.9907, 2.866e-08, 0.1361, -0.9907, 0.0, 0.1361, -0.9907, 0.0, 0.1361, -0.9907, 0.0, 0.1361, -0.9907, 0.0, 0.1361, -0.9907, 0.0, 0.1361, -0.9907, 0.0, 0.1361, -0.9907, 0.0, -0.5563, -0.5421, -0.6297, -0.5563, -0.5421, -0.6297, -0.5563, -0.5421, -0.6297, -0.5563, -0.5421, -0.6297, -0.395, -0.8828, -0.2543, -0.395, -0.8828, -0.2543, -0.395, -0.8828, -0.2543, -0.395, -0.8828, -0.2543, -0.2433, -0.9699, 0.0, -0.2433, -0.9699, 0.0, -0.2433, -0.9699, 0.0, -0.2433, -0.9699, 0.0, 0.4035, -0.6139, -0.6784, 0.4035, -0.6139, -0.6784, 0.4035, -0.6139, -0.6784, 0.4035, -0.6139, -0.6784, 0.2486, -0.9481, -0.1984, 0.2486, -0.9481, -0.1984, 0.2486, -0.9481, -0.1984, 0.2486, -0.9481, -0.1984, 0.2433, -0.9699, -9.397e-07, 0.2433, -0.9699, -9.397e-07, 0.2433, -0.9699, -9.397e-07, 0.2433, -0.9699, -9.397e-07, 0.2433, -0.9699, -9.397e-07, 0.2433, -0.9699, -9.397e-07, -0.4468, -0.6427, -0.6223, -0.4468, -0.6427, -0.6223, -0.4468, -0.6427, -0.6223, -0.4468, -0.6427, -0.6223, -0.2402, -0.9389, -0.2466, -0.2402, -0.9389, -0.2466, -0.2402, -0.9389, -0.2466, -0.2402, -0.9389, -0.2466, -0.08118, -0.9967, 2.347e-07, -0.08118, -0.9967, 2.347e-07, -0.08118, -0.9967, 2.347e-07, -0.08118, -0.9967, 2.347e-07, -0.08118, -0.9967, 2.347e-07, 0.2933, -0.6921, -0.6596, 0.2933, -0.6921, -0.6596, 0.2933, -0.6921, -0.6596, 0.2933, -0.6921, -0.6596, 0.2371, -0.9571, -0.1666, 0.2371, -0.9571, -0.1666, 0.2371, -0.9571, -0.1666, 0.2371, -0.9571, -0.1666, 0.3484, -0.9374, 0.0, 0.3484, -0.9374, 0.0, 0.3484, -0.9374, 0.0, 0.3484, -0.9374, 0.0, 0.3484, -0.9374, 0.0, 0.3484, -0.9374, 0.0, -0.327, -0.7151, -0.6177, -0.327, -0.7151, -0.6177, -0.327, -0.7151, -0.6177, -0.327, -0.7151, -0.6177, -0.08323, -0.9668, -0.2416, -0.08323, -0.9668, -0.2416, -0.08323, -0.9668, -0.2416, -0.08323, -0.9668, -0.2416, 0.1749, -0.7456, -0.643, 0.1749, -0.7456, -0.643, 0.1749, -0.7456, -0.643, 0.1749, -0.7456, -0.643, 0.2216, -0.9541, -0.2016, 0.2216, -0.9541, -0.2016, 0.2216, -0.9541, -0.2016, 0.2216, -0.9541, -0.2016, -0.2019, -0.7605, -0.6172, -0.2019, -0.7605, -0.6172, -0.2019, -0.7605, -0.6172, -0.2019, -0.7605, -0.6172, 0.05135, -0.7749, -0.6299, 0.05135, -0.7749, -0.6299, 0.05135, -0.7749, -0.6299, 0.05135, -0.7749, -0.6299, -0.07498, -0.78, -0.6212, -0.07498, -0.78, -0.6212, -0.07498, -0.78, -0.6212, -0.07498, -0.78, -0.6212, -0.1889, -0.9678, -0.1665, -0.1889, -0.9678, -0.1665, -0.1889, -0.9678, -0.1665, -0.1889, -0.9678, -0.1665, -0.1889, -0.9678, -0.1665, -0.3698, -0.9053, 0.2089, -0.3698, -0.9053, 0.2089, -0.3698, -0.9053, 0.2089, -0.3698, -0.9053, 0.2089, 0.05243, -0.996, 0.07214, 0.05243, -0.996, 0.07214, 0.05243, -0.996, 0.07214, 0.05243, -0.996, 0.07214, -0.3874, -0.8467, -0.3648, -0.3874, -0.8467, -0.3648, -0.3874, -0.8467, -0.3648, -0.3874, -0.8467, -0.3648, -0.5601, -0.8284, -0.0109, -0.5601, -0.8284, -0.0109, -0.5601, -0.8284, -0.0109, -0.5601, -0.8284, -0.0109, 0.2795, -0.9139, 0.2945, 0.2795, -0.9139, 0.2945, 0.2795, -0.9139, 0.2945, 0.2795, -0.9139, 0.2945, 0.2795, -0.9139, 0.2945, -0.5231, -0.6889, -0.5019, -0.5231, -0.6889, -0.5019, -0.5231, -0.6889, -0.5019, -0.5231, -0.6889, -0.5019, -0.5231, -0.6889, -0.5019, -0.466, -0.6624, 0.5865, -0.466, -0.6624, 0.5865, -0.466, -0.6624, 0.5865, -0.466, -0.6624, 0.5865, -0.466, -0.6624, 0.5865, -0.6314, -0.6383, 0.4404, -0.6314, -0.6383, 0.4404, -0.6314, -0.6383, 0.4404, -0.6314, -0.6383, 0.4404, -0.1463, -0.8929, 0.4258, -0.1463, -0.8929, 0.4258, -0.1463, -0.8929, 0.4258, -0.1463, -0.8929, 0.4258, 0.4494, -0.7664, 0.459, 0.4494, -0.7664, 0.459, 0.4494, -0.7664, 0.459, 0.4494, -0.7664, 0.459, 0.4494, -0.7664, 0.459, -0.608, -0.5325, -0.5888, -0.608, -0.5325, -0.5888, -0.608, -0.5325, -0.5888, -0.608, -0.5325, -0.5888, -0.608, -0.5325, -0.5888, -0.6917, -0.6963, -0.1917, -0.6917, -0.6963, -0.1917, -0.6917, -0.6963, -0.1917, -0.6917, -0.6963, -0.1917, -0.2897, -0.6407, 0.711, -0.2897, -0.6407, 0.711, -0.2897, -0.6407, 0.711, -0.2897, -0.6407, 0.711, -0.7661, -0.5722, 0.2927, -0.7661, -0.5722, 0.2927, -0.7661, -0.5722, 0.2927, -0.7661, -0.5722, 0.2927, 0.06194, -0.8006, 0.596, 0.06194, -0.8006, 0.596, 0.06194, -0.8006, 0.596, 0.06194, -0.8006, 0.596, 0.2242, -0.6696, 0.7081, 0.2242, -0.6696, 0.7081, 0.2242, -0.6696, 0.7081, 0.2242, -0.6696, 0.7081, 0.5604, -0.6053, 0.5652, 0.5604, -0.6053, 0.5652, 0.5604, -0.6053, 0.5652, 0.5604, -0.6053, 0.5652, -0.77, -0.5545, -0.3157, -0.77, -0.5545, -0.3157, -0.77, -0.5545, -0.3157, -0.77, -0.5545, -0.3157, -0.7727, -0.5445, -0.3263, -0.7727, -0.5445, -0.3263, -0.7727, -0.5445, -0.3263, -0.7727, -0.5445, -0.3263, -0.7108, -0.07275, -0.6996, -0.7108, -0.07275, -0.6996, -0.7108, -0.07275, -0.6996, -0.7108, -0.07275, -0.6996, -0.7108, -0.07275, -0.6996, -0.7108, -0.07275, -0.6996, -0.7108, -0.07275, -0.6996, -0.7108, -0.07275, -0.6996, -0.7108, -0.07275, -0.6996, -0.1251, -0.5824, 0.8032, -0.1251, -0.5824, 0.8032, -0.1251, -0.5824, 0.8032, -0.1251, -0.5824, 0.8032, -0.863, -0.4783, 0.1624, -0.863, -0.4783, 0.1624, -0.863, -0.4783, 0.1624, 0.7085, 0.1138, 0.6965, 0.7085, 0.1138, 0.6965, 0.7085, 0.1138, 0.6965, 0.7085, 0.1138, 0.6965, 0.7085, 0.1138, 0.6965, 0.7085, 0.1138, 0.6965, -0.8166, -0.4111, -0.4051, -0.8166, -0.4111, -0.4051, -0.8166, -0.4111, -0.4051, -0.8166, -0.4111, -0.4051, -0.7804, -0.07582, -0.6206, -0.7804, -0.07582, -0.6206, -0.7804, -0.07582, -0.6206, -0.6898, -0.2618, -0.675, -0.6898, -0.2618, -0.675, -0.6898, -0.2618, -0.675, -0.6898, -0.2618, -0.675, 0.01305, -0.5024, 0.8645, 0.01305, -0.5024, 0.8645, 0.01305, -0.5024, 0.8645, 0.01305, -0.5024, 0.8645, 0.01305, -0.5024, 0.8645, 0.3387, -0.5329, 0.7754, 0.3387, -0.5329, 0.7754, 0.3387, -0.5329, 0.7754, 0.3387, -0.5329, 0.7754, 0.6412, -0.08354, 0.7628, 0.6412, -0.08354, 0.7628, 0.6412, -0.08354, 0.7628, 0.6412, -0.08354, 0.7628, 0.6714, -0.3191, 0.6689, 0.6714, -0.3191, 0.6689, 0.6714, -0.3191, 0.6689, 0.6714, -0.3191, 0.6689, 0.6714, -0.3191, 0.6689, 0.121, -0.4138, 0.9023, 0.121, -0.4138, 0.9023, 0.121, -0.4138, 0.9023, 0.121, -0.4138, 0.9023, 0.6772, -0.3196, 0.6627, 0.6772, -0.3196, 0.6627, 0.6772, -0.3196, 0.6627, 0.6772, -0.3196, 0.6627, 0.6772, -0.3196, 0.6627, 0.201, -0.3238, 0.9245, 0.201, -0.3238, 0.9245, 0.201, -0.3238, 0.9245, 0.201, -0.3238, 0.9245, 0.201, -0.3238, 0.9245, 0.2574, -0.2357, 0.9371, 0.2574, -0.2357, 0.9371, 0.2574, -0.2357, 0.9371, 0.6714, -0.3191, 0.6689, 0.6714, -0.3191, 0.6689, 0.6714, -0.3191, 0.6689, 0.7085, 0.1138, 0.6965, 0.7085, 0.1138, 0.6965, 0.7085, 0.1138, 0.6965, 0.7085, 0.1138, 0.6965, 0.7085, 0.1138, 0.6965, 0.7085, 0.1138, 0.6965, 0.7085, 0.1138, 0.6965, 0.5662, -0.5921, 0.5735, 0.5662, -0.5921, 0.5735, 0.5662, -0.5921, 0.5735, 0.5662, -0.5921, 0.5735, 0.5662, -0.5921, 0.5735, 0.4455, -0.7667, 0.4623, 0.4455, -0.7667, 0.4623, 0.4455, -0.7667, 0.4623, 0.4455, -0.7667, 0.4623, 0.2736, -0.9147, 0.2973, 0.2736, -0.9147, 0.2973, 0.2736, -0.9147, 0.2973, 0.2736, -0.9147, 0.2973, 0.2736, -0.9147, 0.2973, -0.3874, -0.8467, -0.3648, -0.3874, -0.8467, -0.3648, -0.3874, -0.8467, -0.3648, -0.3874, -0.8467, -0.3648, -0.2104, -0.9605, -0.182, -0.2104, -0.9605, -0.182, -0.2104, -0.9605, -0.182, -0.2104, -0.9605, -0.182, -0.2104, -0.9605, -0.182, 0.04394, -0.9963, 0.07378, 0.04394, -0.9963, 0.07378, 0.04394, -0.9963, 0.07378, 0.04394, -0.9963, 0.07378, 0.2433, -0.9699, -2.894e-08, 0.2433, -0.9699, -2.894e-08, 0.2433, -0.9699, -2.894e-08, 0.2433, -0.9699, -2.894e-08, 0.2433, -0.9699, -2.894e-08, 0.2433, -0.9699, -2.894e-08, 0.3484, -0.9374, 3.448e-08, 0.3484, -0.9374, 3.448e-08, 0.3484, -0.9374, 3.448e-08, 0.3484, -0.9374, 3.448e-08, 0.3484, -0.9374, 3.448e-08, -0.08118, -0.9967, 0.0, -0.08118, -0.9967, 0.0, -0.08118, -0.9967, 0.0, -0.08118, -0.9967, 0.0, -0.2433, -0.9699, 5.082e-08, -0.2433, -0.9699, 5.082e-08, -0.2433, -0.9699, 5.082e-08, -0.2433, -0.9699, 5.082e-08, -0.2433, -0.9699, 5.082e-08, -0.4043, -0.9146, 0.0, -0.4043, -0.9146, 0.0, -0.4043, -0.9146, 0.0, -0.4043, -0.9146, 0.0, 0.5616, 0.8274, 0.0, 0.5616, 0.8274, 0.0, 0.5616, 0.8274, 0.0, 0.5616, 0.8274, 0.0, 0.8398, 0.5428, 0.0, 0.8398, 0.5428, 0.0, 0.8398, 0.5428, 0.0, 0.8398, 0.5428, 0.0, 0.9787, 0.2055, 0.0, 0.9787, 0.2055, 0.0, 0.9787, 0.2055, 0.0, 0.9787, 0.2055, 0.0, 0.5297, 0.8482, 0.0, 0.5297, 0.8482, 0.0, 0.5297, 0.8482, 0.0, 0.5297, 0.8482, 0.0, 0.993, 0.1183, 0.0, 0.993, 0.1183, 0.0, 0.993, 0.1183, 0.0, 0.993, 0.1183, 0.0, 0.993, -0.1183, 0.0, 0.993, -0.1183, 0.0, 0.993, -0.1183, 0.0, 0.993, -0.1183, 0.0, -0.5231, -0.6889, -0.5019, -0.5231, -0.6889, -0.5019, -0.5231, -0.6889, -0.5019, 0.8398, -0.5428, 3.786e-08, 0.8398, -0.5428, 3.786e-08, 0.8398, -0.5428, 3.786e-08, 0.8398, -0.5428, 3.786e-08, 0.8398, -0.5428, 3.786e-08, 0.9388, -0.3444, -8.06e-10, 0.9388, -0.3444, -8.06e-10, 0.9388, -0.3444, -8.06e-10, 0.9388, -0.3444, -8.06e-10, 0.9388, -0.3444, -8.06e-10, 0.9388, -0.3444, -8.06e-10, 0.9388, -0.3444, -8.06e-10, 0.9388, -0.3444, -8.06e-10, -0.7098, -0.7044, -1.53e-08, -0.7098, -0.7044, -1.53e-08, -0.7098, -0.7044, -1.53e-08, -0.7098, -0.7044, -1.53e-08, -0.7098, -0.7044, -1.53e-08, -0.8855, -0.4646, -9.538e-09, -0.8855, -0.4646, -9.538e-09, -0.8855, -0.4646, -9.538e-09, -0.8855, -0.4646, -9.538e-09, -0.8855, -0.4646, -9.538e-09, -0.5153, -0.857, 2.428e-08, -0.5153, -0.857, 2.428e-08, -0.5153, -0.857, 2.428e-08, -0.5153, -0.857, 2.428e-08, -0.5153, -0.857, 2.428e-08, -0.5153, -0.857, 2.428e-08, -0.993, -0.1183, 0.0, -0.993, -0.1183, 0.0, -0.993, -0.1183, 0.0, -0.993, -0.1183, 0.0, -0.9388, -0.3444, -2.146e-09, -0.9388, -0.3444, -2.146e-09, -0.9388, -0.3444, -2.146e-09, -0.9388, -0.3444, -2.146e-09, -0.9388, -0.3444, -2.146e-09, -0.9388, -0.3444, -2.146e-09, -0.9388, -0.3444, -2.146e-09, -0.9388, -0.3444, -2.146e-09, -0.993, 0.1183, 0.0, -0.993, 0.1183, 0.0, -0.993, 0.1183, 0.0, -0.993, 0.1183, 0.0, -0.3128, 0.9498, 0.0, -0.3128, 0.9498, 0.0, -0.3128, 0.9498, 0.0, -0.3128, 0.9498, 0.0, -0.8398, 0.5428, 0.0, -0.8398, 0.5428, 0.0, -0.8398, 0.5428, 0.0, -0.8398, 0.5428, 0.0, -0.9577, -0.2877, 0.0, -0.9577, -0.2877, 0.0, -0.9577, -0.2877, 0.0, -0.9577, -0.2877, 0.0, -0.5616, 0.8274, 0.0, -0.5616, 0.8274, 0.0, -0.5616, 0.8274, 0.0, -0.5616, 0.8274, 0.0, -0.4043, 0.9146, 0.0, -0.4043, 0.9146, 0.0, -0.4043, 0.9146, 0.0, -0.4043, 0.9146, 0.0, 0.4043, 0.9146, 0.0, 0.4043, 0.9146, 0.0, 0.4043, 0.9146, 0.0, 0.4043, 0.9146, 0.0, -0.2433, 0.9699, 0.0, -0.2433, 0.9699, 0.0, -0.2433, 0.9699, 0.0, -0.2433, 0.9699, 0.0, 0.2433, 0.9699, 0.0, 0.2433, 0.9699, 0.0, 0.2433, 0.9699, 0.0, 0.2433, 0.9699, 0.0, 0.08118, 0.9967, 0.0, 0.08118, 0.9967, 0.0, 0.08118, 0.9967, 0.0, 0.08118, 0.9967, 0.0, -0.08118, 0.9967, 0.0, -0.08118, 0.9967, 0.0, -0.08118, 0.9967, 0.0, -0.08118, 0.9967, 0.0, -0.2949, -0.774, 0.5604, -0.2949, -0.774, 0.5604, -0.2949, -0.774, 0.5604, -0.2949, -0.774, 0.5604, -1.507e-06, -0.5884, 0.8086, -1.507e-06, -0.5884, 0.8086, -1.507e-06, -0.5884, 0.8086, -1.507e-06, -0.5884, 0.8086, 1.871e-06, -0.5884, 0.8086, 1.871e-06, -0.5884, 0.8086, 1.871e-06, -0.5884, 0.8086, 1.871e-06, -0.5884, 0.8086, 9.419e-07, -0.5884, 0.8086, 9.419e-07, -0.5884, 0.8086, 9.419e-07, -0.5884, 0.8086, 9.419e-07, -0.5884, 0.8086, 6.293e-07, -0.5884, 0.8086, 6.293e-07, -0.5884, 0.8086, 6.293e-07, -0.5884, 0.8086, 6.293e-07, -0.5884, 0.8086, -1.059e-06, -0.5884, 0.8086, -1.059e-06, -0.5884, 0.8086, -1.059e-06, -0.5884, 0.8086, -1.059e-06, -0.5884, 0.8086, -2.109e-07, -0.5884, 0.8086, -2.109e-07, -0.5884, 0.8086, -2.109e-07, -0.5884, 0.8086, -2.109e-07, -0.5884, 0.8086, 0.4835, 0.591, -0.6457, -0.4835, -0.5907, 0.646, -0.4835, -0.5907, 0.646, 0.1663, -0.161, 0.9729, 0.1663, -0.161, 0.9729, 0.1663, -0.161, 0.9729, 0.1663, -0.161, 0.9729, 6.345e-07, -0.5884, 0.8086, 6.345e-07, -0.5884, 0.8086, 6.345e-07, -0.5884, 0.8086, 6.345e-07, -0.5884, 0.8086, -3.263e-07, -0.5884, 0.8086, -3.263e-07, -0.5884, 0.8086, -3.263e-07, -0.5884, 0.8086, -3.263e-07, -0.5884, 0.8086, 3.166e-07, -0.5884, 0.8086, 3.166e-07, -0.5884, 0.8086, 3.166e-07, -0.5884, 0.8086, 3.166e-07, -0.5884, 0.8086, -6.576e-07, -0.5884, 0.8086, -6.576e-07, -0.5884, 0.8086, -6.576e-07, -0.5884, 0.8086, -6.576e-07, -0.5884, 0.8086, 0.0, -0.5884, 0.8086, 0.0, -0.5884, 0.8086, 0.0, -0.5884, 0.8086, 0.0, -0.5884, 0.8086, 0.0, -0.5884, 0.8086, 0.0, -0.5884, 0.8086, 0.0, -0.5884, 0.8086, 0.0, -0.5884, 0.8086, -2.051e-06, -0.5884, 0.8086, -2.051e-06, -0.5884, 0.8086, -2.051e-06, -0.5884, 0.8086, -2.051e-06, -0.5884, 0.8086, 0.0, -0.5884, 0.8086, 0.0, -0.5884, 0.8086, 0.0, -0.5884, 0.8086, 0.0, -0.5884, 0.8086, 0.0, -0.5884, 0.8086, 0.0, -0.5884, 0.8086, 0.0, -0.5884, 0.8086, 0.0, -0.5884, 0.8086, 0.0, -0.5884, 0.8086, 0.0, -0.5884, 0.8086, 0.0, -0.5884, 0.8086, 0.0, -0.5884, 0.8086, 0.0, -0.5884, 0.8086, 0.0, -0.5884, 0.8086, 0.0, -0.5884, 0.8086, 0.0, -0.5884, 0.8086, -1.89e-06, -0.5884, 0.8086, -1.89e-06, -0.5884, 0.8086, -1.89e-06, -0.5884, 0.8086, -1.89e-06, -0.5884, 0.8086, 0.0, -0.5884, 0.8086, 0.0, -0.5884, 0.8086, 0.0, -0.5884, 0.8086, 0.0, -0.5884, 0.8086, 1.164e-06, -0.5884, 0.8086, 1.164e-06, -0.5884, 0.8086, 1.164e-06, -0.5884, 0.8086, 1.164e-06, -0.5884, 0.8086, 1.281e-06, -0.5884, 0.8086, 1.281e-06, -0.5884, 0.8086, 1.281e-06, -0.5884, 0.8086, 1.281e-06, -0.5884, 0.8086, 1.187e-06, -0.5884, 0.8086, 1.187e-06, -0.5884, 0.8086, 1.187e-06, -0.5884, 0.8086, 1.187e-06, -0.5884, 0.8086, -2.477e-06, -0.5884, 0.8086, -2.477e-06, -0.5884, 0.8086, -2.477e-06, -0.5884, 0.8086, -2.477e-06, -0.5884, 0.8086, 0.0, -0.5884, 0.8086, 0.0, -0.5884, 0.8086, 0.0, -0.5884, 0.8086, 0.0, -0.5884, 0.8086, 0.0, -0.5884, 0.8086, 0.0, -0.5884, 0.8086, 0.0, -0.5884, 0.8086, 0.0, -0.5884, 0.8086, 0.0, -0.5884, 0.8086, 0.0, -0.5884, 0.8086, 0.0, -0.5884, 0.8086, 0.0, -0.5884, 0.8086, 2.166e-06, -0.5884, 0.8086, 2.166e-06, -0.5884, 0.8086, 2.166e-06, -0.5884, 0.8086, 2.166e-06, -0.5884, 0.8086, 0.0, -0.5884, 0.8086, 0.0, -0.5884, 0.8086, 0.0, -0.5884, 0.8086, 0.0, -0.5884, 0.8086, -2.744e-06, -0.5884, 0.8086, -2.744e-06, -0.5884, 0.8086, -2.744e-06, -0.5884, 0.8086, -2.744e-06, -0.5884, 0.8086, 0.0, -0.5884, 0.8086, 0.0, -0.5884, 0.8086, 0.0, -0.5884, 0.8086, 0.0, -0.5884, 0.8086, 1.262e-06, -0.5884, 0.8086, 1.262e-06, -0.5884, 0.8086, 1.262e-06, -0.5884, 0.8086, 1.262e-06, -0.5884, 0.8086, 0.0, -0.5884, 0.8086, 0.0, -0.5884, 0.8086, 0.0, -0.5884, 0.8086, 0.0, -0.5884, 0.8086, 0.0, -0.5884, 0.8086, 0.0, -0.5884, 0.8086, 0.0, -0.5884, 0.8086, 0.0, -0.5884, 0.8086, 0.0, -0.5884, 0.8086, 0.0, -0.5884, 0.8086, 0.0, -0.5884, 0.8086, 0.0, -0.5884, 0.8086, 1.269e-06, -0.5884, 0.8086, 1.269e-06, -0.5884, 0.8086, 1.269e-06, -0.5884, 0.8086, 1.269e-06, -0.5884, 0.8086, 0.002045, -0.5872, 0.8094, 0.002045, -0.5872, 0.8094, 0.002045, -0.5872, 0.8094, 0.002045, -0.5872, 0.8094, 0.002045, -0.5872, 0.8094, 0.002045, -0.5872, 0.8094, 0.002045, -0.5872, 0.8094, 0.002045, -0.5872, 0.8094, 0.002045, -0.5872, 0.8094, 0.002045, -0.5872, 0.8094, 0.002045, -0.5872, 0.8094, 0.002045, -0.5872, 0.8094, 0.002045, -0.5872, 0.8094, 0.002045, -0.5872, 0.8094, 0.002045, -0.5872, 0.8094, 0.002045, -0.5872, 0.8094, 0.002045, -0.5872, 0.8094, 0.002045, -0.5872, 0.8094, 0.002045, -0.5872, 0.8094, 0.002045, -0.5872, 0.8094, 0.002045, -0.5872, 0.8094, 0.002045, -0.5872, 0.8094, 0.002045, -0.5872, 0.8094, 0.002045, -0.5872, 0.8094, 0.002045, -0.5872, 0.8094, 0.002045, -0.5872, 0.8094, 0.002045, -0.5872, 0.8094, 0.002045, -0.5872, 0.8094, 0.002045, -0.5872, 0.8094, 0.002045, -0.5872, 0.8094, 0.002045, -0.5872, 0.8094, 0.002045, -0.5872, 0.8094, 0.002045, -0.5872, 0.8094, 0.002045, -0.5872, 0.8094, 0.002045, -0.5872, 0.8094, 0.002045, -0.5872, 0.8094, 0.002045, -0.5872, 0.8094])] * 3)])
me_bread_chunk = bpy.data.meshes.new('bread-chunk')
me_bread_chunk.from_pydata([(-1.079, -0.2029, -1.032), (-0.8104, -0.37, -0.705), (-1.057, -0.2101, -1.011), (-0.4039, -0.2338, -0.3489), (-0.5708, -0.3712, -0.3373), (-0.09013, 0.07873, -0.2978), (0.1828, 0.4099, -0.1736), (-0.9589, -0.005141, 0.6103), (-0.6169, -0.2774, -0.1572), (-0.7711, -0.1106, 0.2481), (-0.7301, -0.3708, -0.1497), (-0.8769, -0.212, 0.2362), (-1.049, -0.1151, 0.5689), (0.2712, 0.3999, -0.2909), (-0.01892, 0.04787, -0.4229), (-0.6516, -0.5306, -0.4565), (-0.3526, -0.2846, -0.4772), (-0.6984, 0.6876, -1.0), (-0.8499, 0.5848, -1.0), (-0.7896, 0.3839, -1.0), (-0.882, 0.2409, -1.0), (-1.124, 0.1613, -1.0), (-1.143, 8.536e-07, -1.0), (-1.124, -0.1613, -1.0), (-1.124, 0.1613, 1.027), (-0.6984, 0.6876, 1.235), (-0.8499, 0.5848, 1.275), (-0.7896, 0.3839, 0.9339), (-0.882, 0.2409, 0.8504), (-1.143, 0.001423, 0.835), (-1.143, 8.536e-07, 0.8333), (-1.129, -0.1123, 0.6668), (-1.129, -0.1183, 0.02344), (-1.124, -0.1613, -0.6376), (-1.114, -0.1875, -1.0), (-1.095, -0.1977, -1.046), (-1.094, 8.254e-07, -1.153), (-0.1428, 0.827, 0.7691), (-0.3379, 0.8111, 0.977), (-0.5255, 0.764, 1.134), (0.0523, 0.8111, 0.5185), (0.2399, 0.764, 0.2349), (-0.008636, 0.816, -0.4801), (0.0523, 0.8111, -0.4299), (0.06588, 0.8077, -0.4231), (-0.1428, 0.827, -0.5828), (-0.3379, 0.8111, -0.7343), (-0.5255, 0.764, -0.8819), (-0.6731, 0.6987, -1.0), (0.2399, 0.764, -0.2917), (0.4456, 0.6653, -0.1394), (0.4128, 0.6876, -0.1633), (-0.6953, 0.6838, -1.018), (0.4128, 0.6876, -0.07086), (0.376, 0.7039, -0.005796), (-0.7915, 0.382, -1.071), (-0.8817, 0.2429, -1.105), (-0.8365, 0.5244, -1.137), (-0.8225, 0.5622, -1.124), (-1.058, 0.1507, -1.209), (-1.031, 0.1616, -1.196), (-1.101, -0.1577, -1.072)], [], [(2, 1, 10, 11), (1, 15, 10), (0, 16, 15, 1, 2), (8, 9, 11, 10), (9, 7, 12, 11), (7, 29, 30, 31, 12), (6, 5, 14, 13), (4, 8, 10, 15), (3, 4, 15, 16), (5, 3, 16, 14), (17, 52, 58, 18), (18, 58, 57, 55, 19), (20, 19, 55, 56), (20, 56, 60, 59, 21), (21, 59, 36, 22), (22, 36, 61, 23), (23, 61, 35, 34), (23, 33, 32, 31, 30, 22), (22, 30, 29, 24, 21), (21, 24, 28, 20), (20, 28, 27, 19), (19, 27, 26, 18), (18, 26, 25, 17), (17, 25, 39, 47, 48), (35, 61, 36, 59, 60, 14, 16, 0), (57, 58, 52, 48, 47, 46, 45, 42, 44, 49, 51, 50, 13), (54, 41, 40, 37, 38, 39, 25, 26, 27, 28, 24, 29, 7, 9, 8, 4, 3, 5, 6), (51, 49, 41, 54, 53), (32, 33, 34, 35, 0, 2, 11, 12), (46, 47, 39, 38), (31, 32, 12), (50, 53, 54, 6, 13), (45, 46, 38, 37), (49, 44, 43, 40, 41), (43, 42, 45, 37, 40), (42, 43, 44), (34, 33, 23), (48, 52, 17), (60, 56, 55, 57, 13, 14), (53, 50, 51)])
me_bread_chunk.polygons.foreach_set('material_index', [0, 0, 0, 0, 0, 0, 0, 0, 0, 0, 0, 0, 0, 0, 0, 0, 0, 0, 0, 0, 0, 0, 0, 0, 0, 0, 1, 0, 0, 0, 0, 0, 0, 0, 0, 0, 0, 0, 0, 0])
me_bread_chunk.materials.append(mat_bread)
me_bread_chunk.materials.append(mat_white)
me_bread_chunk.use_remesh_preserve_volume = False
me_bread_chunk.use_remesh_preserve_attributes = False
me_bread_chunk.use_mirror_vertex_groups = False
me_bread_chunk.update()

# ---- objects
ob_bread = bpy.data.objects.new('bread', me_bread)
ob_bread_chunk = bpy.data.objects.new('bread-chunk', me_bread_chunk)

# ---- transforms, parenting, visibility, modifiers, constraints
ob_bread.location = (0.0, 0.0, 0.4449)
ob_bread.scale = (0.2139, 0.2139, 0.2139)
ob_bread.lineart.crease_threshold = 0.0
ob_bread_chunk.parent = ob_bread
ob_bread_chunk.matrix_parent_inverse = Matrix(((1.0, 0.0, 0.0, 0.0), (0.0, 1.0, 0.0, 0.0), (0.0, 0.0, 1.0, -0.4449), (0.0, 0.0, 0.0, 1.0)))
ob_bread_chunk.location = (0.7016, -0.1805, 2.264)
ob_bread_chunk.rotation_euler = (-0.146, -0.9133, 0.1835)
ob_bread_chunk.scale = (0.4221, 0.4221, 0.4221)
ob_bread_chunk.lineart.crease_threshold = 0.0

# ---- collection membership
col_collection_1.objects.link(ob_bread)
col_collection_1.objects.link(ob_bread_chunk)

# ---- scene / render settings (as saved in the file)
scene.frame_start = 1; scene.frame_end = 250; scene.frame_set(11)
scene.render.engine = 'BLENDER_EEVEE_NEXT'
scene.render.resolution_percentage = 50
scene.render.dither_intensity = 0.0
scene.cycles.use_denoising = False
scene.cycles.samples = 128
scene.cycles.sampling_pattern = 'TABULATED_SOBOL'
scene.cycles.use_adaptive_sampling = False
scene.cycles.use_light_tree = False
scene.cycles.blur_glossy = 0.0
scene.cycles.sample_clamp_indirect = 0.0
scene.view_settings.view_transform = 'Standard'
bpy.context.view_layer.update()

# ---- added for rendering (the .blend has no active camera and no usable light): camera, sun
cam_auto = bpy.data.cameras.new('AutoCamera')
cam_auto.lens = 50.0
cam_auto.sensor_width = 36.0
cam_auto.clip_end = 1000.0
ob_auto_camera = bpy.data.objects.new('AutoCamera', cam_auto)
scene.collection.objects.link(ob_auto_camera)
ob_auto_camera.location = (1.08534, -1.29042, 1.33161)
ob_auto_camera.rotation_euler = (1.09748, -7.21219e-08, 0.694738)
scene.camera = ob_auto_camera
light_auto_sun = bpy.data.lights.new('AutoSun', 'SUN')
light_auto_sun.energy = 3.0
light_auto_sun.angle = 0.0523599
ob_auto_sun = bpy.data.objects.new('AutoSun', light_auto_sun)
scene.collection.objects.link(ob_auto_sun)
ob_auto_sun.rotation_euler = (0.872665, 0.174533, 0.523599)
bpy.context.view_layer.update()
